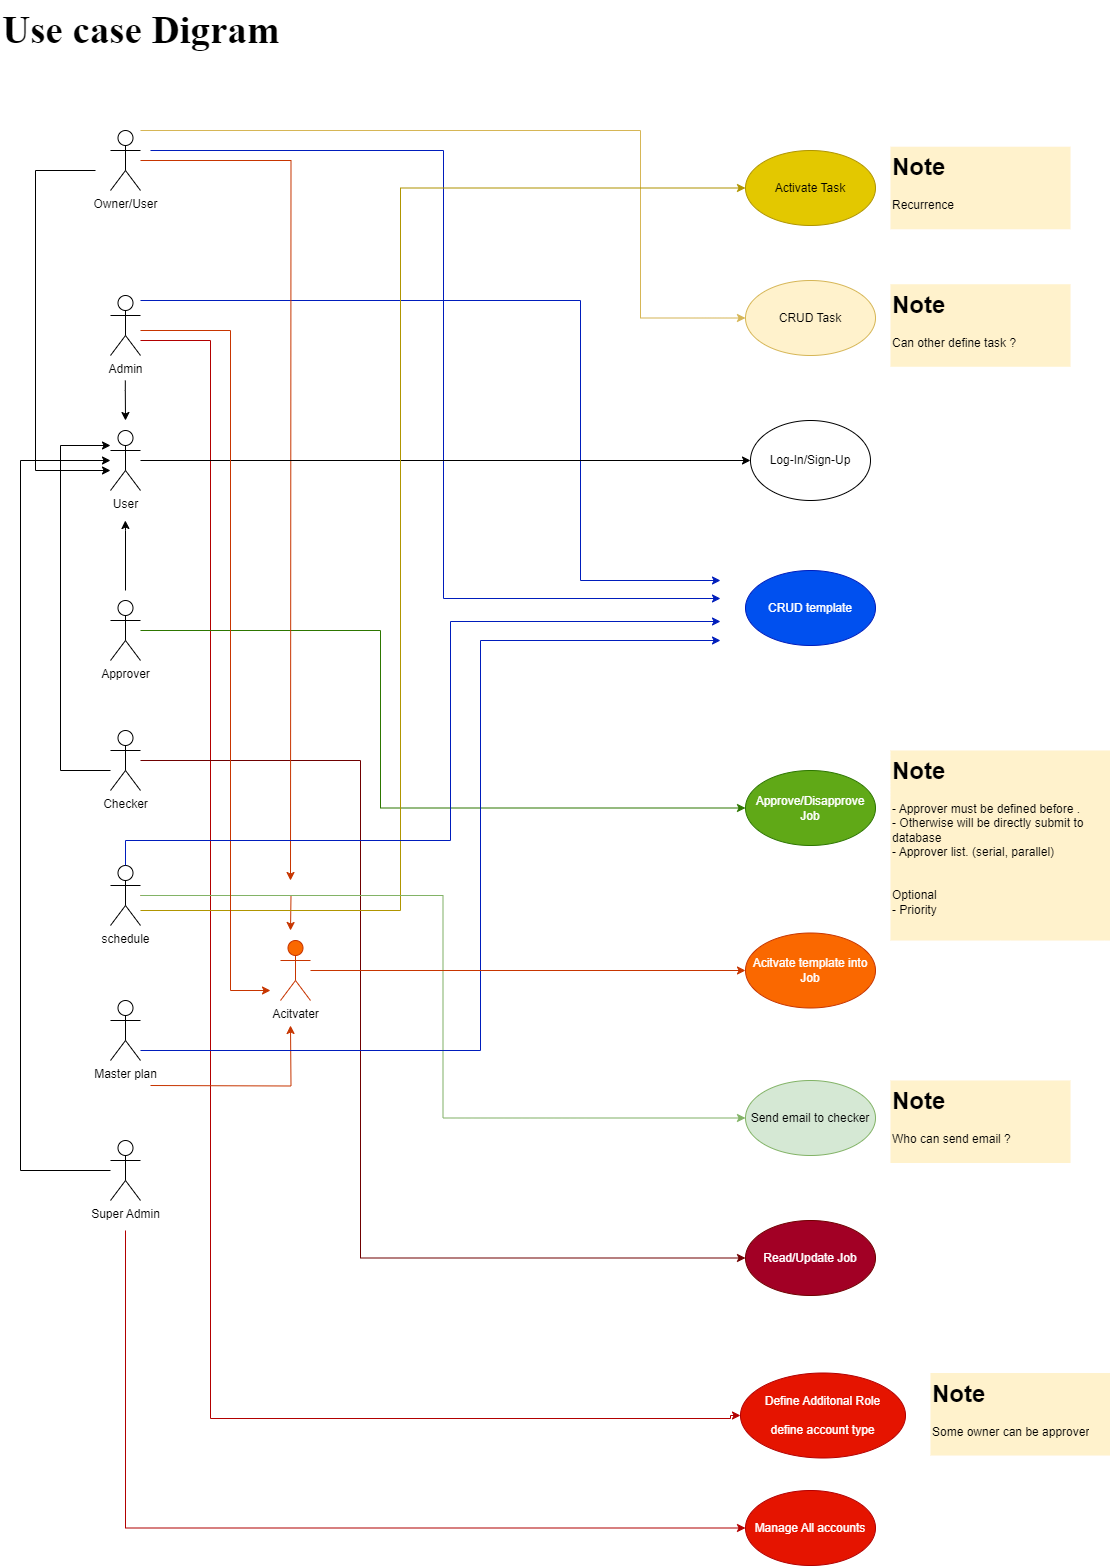

The diagram above was exported from draw.io. Its source (the exported page's mxGraphModel, read from the mxfile embedded in the PNG):
<mxGraphModel dx="1034" dy="412" grid="1" gridSize="10" guides="1" tooltips="1" connect="1" arrows="1" fold="1" page="1" pageScale="1" pageWidth="1200" pageHeight="1920" math="0" shadow="0">
  <root>
    <mxCell id="0" />
    <mxCell id="1" parent="0" />
    <mxCell id="6eRoOdPDqdf--SPcj0ek-28" style="edgeStyle=orthogonalEdgeStyle;rounded=0;orthogonalLoop=1;jettySize=auto;html=1;" parent="1" edge="1">
      <mxGeometry relative="1" as="geometry">
        <mxPoint x="184.82" y="410" as="sourcePoint" />
        <mxPoint x="185" y="450" as="targetPoint" />
        <Array as="points">
          <mxPoint x="184.82" y="420" />
          <mxPoint x="184.82" y="420" />
        </Array>
      </mxGeometry>
    </mxCell>
    <mxCell id="KoYgBKmJ07eqY-HGfVP9-16" style="edgeStyle=orthogonalEdgeStyle;rounded=0;orthogonalLoop=1;jettySize=auto;html=1;entryX=0;entryY=0.5;entryDx=0;entryDy=0;fillColor=#e51400;strokeColor=#B20000;" parent="1" source="6eRoOdPDqdf--SPcj0ek-2" target="KoYgBKmJ07eqY-HGfVP9-13" edge="1">
      <mxGeometry relative="1" as="geometry">
        <Array as="points">
          <mxPoint x="270" y="370" />
          <mxPoint x="270" y="1448" />
          <mxPoint x="790" y="1448" />
          <mxPoint x="790" y="1445" />
        </Array>
      </mxGeometry>
    </mxCell>
    <mxCell id="KoYgBKmJ07eqY-HGfVP9-30" style="edgeStyle=orthogonalEdgeStyle;rounded=0;orthogonalLoop=1;jettySize=auto;html=1;fillColor=#0050ef;strokeColor=#001DBC;" parent="1" source="6eRoOdPDqdf--SPcj0ek-2" edge="1">
      <mxGeometry relative="1" as="geometry">
        <mxPoint x="780" y="610" as="targetPoint" />
        <Array as="points">
          <mxPoint x="640" y="330" />
          <mxPoint x="640" y="610" />
        </Array>
      </mxGeometry>
    </mxCell>
    <mxCell id="6eRoOdPDqdf--SPcj0ek-2" value="Admin" style="shape=umlActor;verticalLabelPosition=bottom;verticalAlign=top;html=1;outlineConnect=0;" parent="1" vertex="1">
      <mxGeometry x="170" y="325" width="30" height="60" as="geometry" />
    </mxCell>
    <mxCell id="KoYgBKmJ07eqY-HGfVP9-36" style="edgeStyle=orthogonalEdgeStyle;rounded=0;orthogonalLoop=1;jettySize=auto;html=1;entryX=0;entryY=0.5;entryDx=0;entryDy=0;fontColor=#00FF00;fillColor=#60a917;strokeColor=#2D7600;" parent="1" source="6eRoOdPDqdf--SPcj0ek-3" target="KoYgBKmJ07eqY-HGfVP9-12" edge="1">
      <mxGeometry relative="1" as="geometry">
        <Array as="points">
          <mxPoint x="440" y="660" />
          <mxPoint x="440" y="838" />
        </Array>
      </mxGeometry>
    </mxCell>
    <mxCell id="6eRoOdPDqdf--SPcj0ek-3" value="Approver" style="shape=umlActor;verticalLabelPosition=bottom;verticalAlign=top;html=1;outlineConnect=0;" parent="1" vertex="1">
      <mxGeometry x="170" y="630" width="30" height="60" as="geometry" />
    </mxCell>
    <mxCell id="KoYgBKmJ07eqY-HGfVP9-42" style="edgeStyle=orthogonalEdgeStyle;rounded=0;orthogonalLoop=1;jettySize=auto;html=1;entryX=0;entryY=0.5;entryDx=0;entryDy=0;fillColor=#a20025;strokeColor=#6F0000;" parent="1" source="6eRoOdPDqdf--SPcj0ek-10" target="KoYgBKmJ07eqY-HGfVP9-40" edge="1">
      <mxGeometry relative="1" as="geometry">
        <Array as="points">
          <mxPoint x="420" y="790" />
          <mxPoint x="420" y="1288" />
        </Array>
      </mxGeometry>
    </mxCell>
    <mxCell id="6eRoOdPDqdf--SPcj0ek-10" value="Checker" style="shape=umlActor;verticalLabelPosition=bottom;verticalAlign=top;html=1;outlineConnect=0;" parent="1" vertex="1">
      <mxGeometry x="170" y="760" width="30" height="60" as="geometry" />
    </mxCell>
    <mxCell id="6eRoOdPDqdf--SPcj0ek-13" value="CRUD template" style="ellipse;whiteSpace=wrap;html=1;fillColor=#0050ef;strokeColor=#001DBC;fontColor=#ffffff;" parent="1" vertex="1">
      <mxGeometry x="805" y="600" width="130" height="75" as="geometry" />
    </mxCell>
    <mxCell id="KoYgBKmJ07eqY-HGfVP9-24" style="edgeStyle=orthogonalEdgeStyle;rounded=0;orthogonalLoop=1;jettySize=auto;html=1;fillColor=#fa6800;strokeColor=#C73500;" parent="1" source="6eRoOdPDqdf--SPcj0ek-1" edge="1">
      <mxGeometry relative="1" as="geometry">
        <mxPoint x="350" y="910" as="targetPoint" />
      </mxGeometry>
    </mxCell>
    <mxCell id="KoYgBKmJ07eqY-HGfVP9-29" style="edgeStyle=orthogonalEdgeStyle;rounded=0;orthogonalLoop=1;jettySize=auto;html=1;fillColor=#0050ef;strokeColor=#001DBC;" parent="1" edge="1">
      <mxGeometry relative="1" as="geometry">
        <mxPoint x="210" y="180" as="sourcePoint" />
        <mxPoint x="780" y="628" as="targetPoint" />
        <Array as="points">
          <mxPoint x="503" y="180" />
          <mxPoint x="503" y="628" />
        </Array>
      </mxGeometry>
    </mxCell>
    <mxCell id="KoYgBKmJ07eqY-HGfVP9-39" style="edgeStyle=orthogonalEdgeStyle;rounded=0;orthogonalLoop=1;jettySize=auto;html=1;entryX=0;entryY=0.5;entryDx=0;entryDy=0;fillColor=#fff2cc;strokeColor=#d6b656;" parent="1" source="6eRoOdPDqdf--SPcj0ek-1" target="6eRoOdPDqdf--SPcj0ek-20" edge="1">
      <mxGeometry relative="1" as="geometry">
        <Array as="points">
          <mxPoint x="700" y="160" />
          <mxPoint x="700" y="348" />
        </Array>
      </mxGeometry>
    </mxCell>
    <mxCell id="6eRoOdPDqdf--SPcj0ek-1" value="Owner/User" style="shape=umlActor;verticalLabelPosition=bottom;verticalAlign=top;html=1;outlineConnect=0;" parent="1" vertex="1">
      <mxGeometry x="170" y="160" width="30" height="60" as="geometry" />
    </mxCell>
    <mxCell id="6eRoOdPDqdf--SPcj0ek-20" value="CRUD Task" style="ellipse;whiteSpace=wrap;html=1;fillColor=#fff2cc;strokeColor=#d6b656;" parent="1" vertex="1">
      <mxGeometry x="805" y="310" width="130" height="75" as="geometry" />
    </mxCell>
    <mxCell id="6eRoOdPDqdf--SPcj0ek-22" value="Log-In/Sign-Up" style="ellipse;whiteSpace=wrap;html=1;" parent="1" vertex="1">
      <mxGeometry x="810" y="450" width="120" height="80" as="geometry" />
    </mxCell>
    <mxCell id="6eRoOdPDqdf--SPcj0ek-31" style="edgeStyle=orthogonalEdgeStyle;rounded=0;orthogonalLoop=1;jettySize=auto;html=1;entryX=0;entryY=0.5;entryDx=0;entryDy=0;" parent="1" source="6eRoOdPDqdf--SPcj0ek-23" target="6eRoOdPDqdf--SPcj0ek-22" edge="1">
      <mxGeometry relative="1" as="geometry" />
    </mxCell>
    <mxCell id="6eRoOdPDqdf--SPcj0ek-23" value="User" style="shape=umlActor;verticalLabelPosition=bottom;verticalAlign=top;html=1;outlineConnect=0;" parent="1" vertex="1">
      <mxGeometry x="170" y="460" width="30" height="60" as="geometry" />
    </mxCell>
    <mxCell id="6eRoOdPDqdf--SPcj0ek-29" style="edgeStyle=orthogonalEdgeStyle;rounded=0;orthogonalLoop=1;jettySize=auto;html=1;entryX=0;entryY=0.3333333333333333;entryDx=0;entryDy=0;entryPerimeter=0;" parent="1" edge="1">
      <mxGeometry relative="1" as="geometry">
        <mxPoint x="170" y="800" as="sourcePoint" />
        <mxPoint x="170" y="474.9999999999999" as="targetPoint" />
        <Array as="points">
          <mxPoint x="170" y="800" />
          <mxPoint x="120" y="800" />
          <mxPoint x="120" y="475" />
        </Array>
      </mxGeometry>
    </mxCell>
    <mxCell id="6eRoOdPDqdf--SPcj0ek-30" style="edgeStyle=orthogonalEdgeStyle;rounded=0;orthogonalLoop=1;jettySize=auto;html=1;entryX=0.5;entryY=0.5;entryDx=0;entryDy=0;entryPerimeter=0;" parent="1" edge="1">
      <mxGeometry relative="1" as="geometry">
        <mxPoint x="155" y="200.0000000000001" as="sourcePoint" />
        <mxPoint x="170" y="500" as="targetPoint" />
        <Array as="points">
          <mxPoint x="95" y="200" />
          <mxPoint x="95" y="500" />
        </Array>
      </mxGeometry>
    </mxCell>
    <mxCell id="KoYgBKmJ07eqY-HGfVP9-20" style="edgeStyle=orthogonalEdgeStyle;rounded=0;orthogonalLoop=1;jettySize=auto;html=1;fillColor=#fa6800;strokeColor=#C73500;" parent="1" source="KoYgBKmJ07eqY-HGfVP9-2" edge="1">
      <mxGeometry relative="1" as="geometry">
        <mxPoint x="350" y="960" as="targetPoint" />
      </mxGeometry>
    </mxCell>
    <mxCell id="KoYgBKmJ07eqY-HGfVP9-44" style="edgeStyle=orthogonalEdgeStyle;rounded=0;orthogonalLoop=1;jettySize=auto;html=1;entryX=0;entryY=0.5;entryDx=0;entryDy=0;fillColor=#e3c800;strokeColor=#B09500;" parent="1" source="KoYgBKmJ07eqY-HGfVP9-2" target="KoYgBKmJ07eqY-HGfVP9-38" edge="1">
      <mxGeometry relative="1" as="geometry">
        <Array as="points">
          <mxPoint x="460" y="940" />
          <mxPoint x="460" y="218" />
        </Array>
      </mxGeometry>
    </mxCell>
    <mxCell id="973uLXJa4kHcfkLZDV-Z-1" style="edgeStyle=orthogonalEdgeStyle;rounded=0;orthogonalLoop=1;jettySize=auto;html=1;entryX=0;entryY=0.5;entryDx=0;entryDy=0;fillColor=#d5e8d4;strokeColor=#82b366;" parent="1" source="KoYgBKmJ07eqY-HGfVP9-2" target="KoYgBKmJ07eqY-HGfVP9-10" edge="1">
      <mxGeometry relative="1" as="geometry" />
    </mxCell>
    <mxCell id="KoYgBKmJ07eqY-HGfVP9-2" value="schedule&lt;div&gt;&lt;br&gt;&lt;/div&gt;" style="shape=umlActor;verticalLabelPosition=bottom;verticalAlign=top;html=1;outlineConnect=0;" parent="1" vertex="1">
      <mxGeometry x="170" y="895" width="30" height="60" as="geometry" />
    </mxCell>
    <mxCell id="KoYgBKmJ07eqY-HGfVP9-23" style="edgeStyle=orthogonalEdgeStyle;rounded=0;orthogonalLoop=1;jettySize=auto;html=1;fillColor=#fa6800;strokeColor=#C73500;" parent="1" edge="1">
      <mxGeometry relative="1" as="geometry">
        <mxPoint x="210" y="1115" as="sourcePoint" />
        <mxPoint x="350" y="1055" as="targetPoint" />
      </mxGeometry>
    </mxCell>
    <mxCell id="KoYgBKmJ07eqY-HGfVP9-34" style="edgeStyle=orthogonalEdgeStyle;rounded=0;orthogonalLoop=1;jettySize=auto;html=1;fillColor=#0050ef;strokeColor=#001DBC;" parent="1" source="KoYgBKmJ07eqY-HGfVP9-5" edge="1">
      <mxGeometry relative="1" as="geometry">
        <mxPoint x="780" y="670" as="targetPoint" />
        <Array as="points">
          <mxPoint x="540" y="1080" />
          <mxPoint x="540" y="670" />
        </Array>
      </mxGeometry>
    </mxCell>
    <mxCell id="KoYgBKmJ07eqY-HGfVP9-5" value="&lt;div&gt;Master plan&lt;/div&gt;" style="shape=umlActor;verticalLabelPosition=bottom;verticalAlign=top;html=1;outlineConnect=0;" parent="1" vertex="1">
      <mxGeometry x="170" y="1030" width="30" height="60" as="geometry" />
    </mxCell>
    <mxCell id="KoYgBKmJ07eqY-HGfVP9-9" style="edgeStyle=orthogonalEdgeStyle;rounded=0;orthogonalLoop=1;jettySize=auto;html=1;" parent="1" source="KoYgBKmJ07eqY-HGfVP9-6" target="6eRoOdPDqdf--SPcj0ek-23" edge="1">
      <mxGeometry relative="1" as="geometry">
        <Array as="points">
          <mxPoint x="80" y="1200" />
          <mxPoint x="80" y="490" />
        </Array>
      </mxGeometry>
    </mxCell>
    <mxCell id="KoYgBKmJ07eqY-HGfVP9-15" style="edgeStyle=orthogonalEdgeStyle;rounded=0;orthogonalLoop=1;jettySize=auto;html=1;entryX=0;entryY=0.5;entryDx=0;entryDy=0;fillColor=#e51400;strokeColor=#B20000;" parent="1" target="KoYgBKmJ07eqY-HGfVP9-14" edge="1">
      <mxGeometry relative="1" as="geometry">
        <mxPoint x="185" y="1260" as="sourcePoint" />
        <Array as="points">
          <mxPoint x="185" y="1558" />
        </Array>
      </mxGeometry>
    </mxCell>
    <mxCell id="KoYgBKmJ07eqY-HGfVP9-6" value="&lt;div&gt;Super Admin&lt;/div&gt;" style="shape=umlActor;verticalLabelPosition=bottom;verticalAlign=top;html=1;outlineConnect=0;" parent="1" vertex="1">
      <mxGeometry x="170" y="1170" width="30" height="60" as="geometry" />
    </mxCell>
    <mxCell id="KoYgBKmJ07eqY-HGfVP9-8" style="edgeStyle=orthogonalEdgeStyle;rounded=0;orthogonalLoop=1;jettySize=auto;html=1;" parent="1" edge="1">
      <mxGeometry relative="1" as="geometry">
        <mxPoint x="185" y="620" as="sourcePoint" />
        <mxPoint x="184.82" y="550" as="targetPoint" />
        <Array as="points">
          <mxPoint x="184.82" y="560" />
          <mxPoint x="184.82" y="560" />
        </Array>
      </mxGeometry>
    </mxCell>
    <mxCell id="KoYgBKmJ07eqY-HGfVP9-10" value="Send email to checker" style="ellipse;whiteSpace=wrap;html=1;fillColor=#d5e8d4;strokeColor=#82b366;" parent="1" vertex="1">
      <mxGeometry x="805" y="1110" width="130" height="75" as="geometry" />
    </mxCell>
    <mxCell id="KoYgBKmJ07eqY-HGfVP9-11" value="Acitvate template into Job" style="ellipse;whiteSpace=wrap;html=1;fillColor=#fa6800;strokeColor=#C73500;fontColor=#FFFFFF;" parent="1" vertex="1">
      <mxGeometry x="805" y="962.5" width="130" height="75" as="geometry" />
    </mxCell>
    <mxCell id="KoYgBKmJ07eqY-HGfVP9-12" value="Approve/Disapprove Job" style="ellipse;whiteSpace=wrap;html=1;fillColor=#60a917;strokeColor=#2D7600;fontColor=#ffffff;" parent="1" vertex="1">
      <mxGeometry x="805" y="800" width="130" height="75" as="geometry" />
    </mxCell>
    <mxCell id="KoYgBKmJ07eqY-HGfVP9-13" value="Define Additonal Role&lt;br&gt;&lt;br&gt;define account type" style="ellipse;whiteSpace=wrap;html=1;fillColor=#e51400;strokeColor=#B20000;fontColor=#ffffff;" parent="1" vertex="1">
      <mxGeometry x="800" y="1402.5" width="165" height="85" as="geometry" />
    </mxCell>
    <mxCell id="KoYgBKmJ07eqY-HGfVP9-14" value="Manage All accounts" style="ellipse;whiteSpace=wrap;html=1;fillColor=#e51400;strokeColor=#B20000;fontColor=#ffffff;" parent="1" vertex="1">
      <mxGeometry x="805" y="1520" width="130" height="75" as="geometry" />
    </mxCell>
    <mxCell id="KoYgBKmJ07eqY-HGfVP9-26" style="edgeStyle=orthogonalEdgeStyle;rounded=0;orthogonalLoop=1;jettySize=auto;html=1;entryX=0;entryY=0.5;entryDx=0;entryDy=0;fillColor=#fa6800;strokeColor=#C73500;" parent="1" source="KoYgBKmJ07eqY-HGfVP9-19" target="KoYgBKmJ07eqY-HGfVP9-11" edge="1">
      <mxGeometry relative="1" as="geometry" />
    </mxCell>
    <mxCell id="KoYgBKmJ07eqY-HGfVP9-19" value="Acitvater&lt;div&gt;&lt;br&gt;&lt;/div&gt;" style="shape=umlActor;verticalLabelPosition=bottom;verticalAlign=top;html=1;outlineConnect=0;fillColor=#fa6800;strokeColor=#C73500;fontColor=#000000;" parent="1" vertex="1">
      <mxGeometry x="340" y="970" width="30" height="60" as="geometry" />
    </mxCell>
    <mxCell id="KoYgBKmJ07eqY-HGfVP9-25" style="edgeStyle=orthogonalEdgeStyle;rounded=0;orthogonalLoop=1;jettySize=auto;html=1;fillColor=#fa6800;strokeColor=#C73500;" parent="1" source="6eRoOdPDqdf--SPcj0ek-2" edge="1">
      <mxGeometry relative="1" as="geometry">
        <mxPoint x="330" y="1020" as="targetPoint" />
        <Array as="points">
          <mxPoint x="290" y="360" />
          <mxPoint x="290" y="1020" />
        </Array>
      </mxGeometry>
    </mxCell>
    <mxCell id="KoYgBKmJ07eqY-HGfVP9-32" style="edgeStyle=orthogonalEdgeStyle;rounded=0;orthogonalLoop=1;jettySize=auto;html=1;fillColor=#0050ef;strokeColor=#001DBC;" parent="1" source="KoYgBKmJ07eqY-HGfVP9-2" edge="1">
      <mxGeometry relative="1" as="geometry">
        <mxPoint x="780" y="651" as="targetPoint" />
        <Array as="points">
          <mxPoint x="185" y="870" />
          <mxPoint x="510" y="870" />
          <mxPoint x="510" y="651" />
        </Array>
      </mxGeometry>
    </mxCell>
    <mxCell id="KoYgBKmJ07eqY-HGfVP9-38" value="Activate Task" style="ellipse;whiteSpace=wrap;html=1;fillColor=#e3c800;strokeColor=#B09500;fontColor=#000000;" parent="1" vertex="1">
      <mxGeometry x="805" y="180" width="130" height="75" as="geometry" />
    </mxCell>
    <mxCell id="KoYgBKmJ07eqY-HGfVP9-40" value="Read/Update Job" style="ellipse;whiteSpace=wrap;html=1;fillColor=#a20025;strokeColor=#6F0000;fontColor=#ffffff;" parent="1" vertex="1">
      <mxGeometry x="805" y="1250" width="130" height="75" as="geometry" />
    </mxCell>
    <mxCell id="KoYgBKmJ07eqY-HGfVP9-45" value="&lt;h1 style=&quot;margin-top: 0px;&quot;&gt;Note&lt;/h1&gt;&lt;div&gt;Can other define task ?&lt;/div&gt;" style="text;html=1;whiteSpace=wrap;overflow=hidden;rounded=0;fillColor=#fff2cc;strokeColor=none;fontStyle=0" parent="1" vertex="1">
      <mxGeometry x="950" y="313.75" width="180" height="82.5" as="geometry" />
    </mxCell>
    <mxCell id="KoYgBKmJ07eqY-HGfVP9-46" value="&lt;h1 style=&quot;margin-top: 0px;&quot;&gt;Note&lt;/h1&gt;&lt;div&gt;Some owner can be approver&lt;/div&gt;" style="text;html=1;whiteSpace=wrap;overflow=hidden;rounded=0;fillColor=#fff2cc;strokeColor=none;fontStyle=0" parent="1" vertex="1">
      <mxGeometry x="990" y="1402.5" width="180" height="82.5" as="geometry" />
    </mxCell>
    <mxCell id="KoYgBKmJ07eqY-HGfVP9-47" value="&lt;h1 style=&quot;margin-top: 0px; font-size: 39px;&quot;&gt;Use case Digram&lt;/h1&gt;" style="text;html=1;whiteSpace=wrap;overflow=hidden;rounded=0;fontSize=39;fontFamily=Times New Roman;" parent="1" vertex="1">
      <mxGeometry x="60" y="30" width="370" height="70" as="geometry" />
    </mxCell>
    <mxCell id="KoYgBKmJ07eqY-HGfVP9-48" value="&lt;h1 style=&quot;margin-top: 0px;&quot;&gt;Note&lt;/h1&gt;&lt;div&gt;Who can send email ?&lt;/div&gt;" style="text;html=1;whiteSpace=wrap;overflow=hidden;rounded=0;fillColor=#fff2cc;strokeColor=none;fontStyle=0" parent="1" vertex="1">
      <mxGeometry x="950" y="1110" width="180" height="82.5" as="geometry" />
    </mxCell>
    <mxCell id="973uLXJa4kHcfkLZDV-Z-2" value="&lt;h1 style=&quot;margin-top: 0px;&quot;&gt;Note&lt;/h1&gt;&lt;div&gt;- Approver must be defined before .&lt;/div&gt;&lt;div&gt;- Otherwise will be directly submit to database&lt;/div&gt;&lt;div&gt;- Approver list. (serial, parallel)&lt;/div&gt;&lt;div&gt;&lt;br&gt;&lt;/div&gt;&lt;div&gt;&lt;br&gt;&lt;/div&gt;&lt;div&gt;Optional&lt;/div&gt;&lt;div&gt;- Priority&lt;/div&gt;" style="text;html=1;whiteSpace=wrap;overflow=hidden;rounded=0;fillColor=#fff2cc;strokeColor=none;fontStyle=0" parent="1" vertex="1">
      <mxGeometry x="950" y="780" width="220" height="190" as="geometry" />
    </mxCell>
    <mxCell id="973uLXJa4kHcfkLZDV-Z-4" value="&lt;h1 style=&quot;margin-top: 0px;&quot;&gt;Note&lt;/h1&gt;&lt;div&gt;Recurrence&lt;/div&gt;" style="text;html=1;whiteSpace=wrap;overflow=hidden;rounded=0;fillColor=#fff2cc;strokeColor=none;fontStyle=0" parent="1" vertex="1">
      <mxGeometry x="950" y="176.25" width="180" height="82.5" as="geometry" />
    </mxCell>
  </root>
</mxGraphModel>